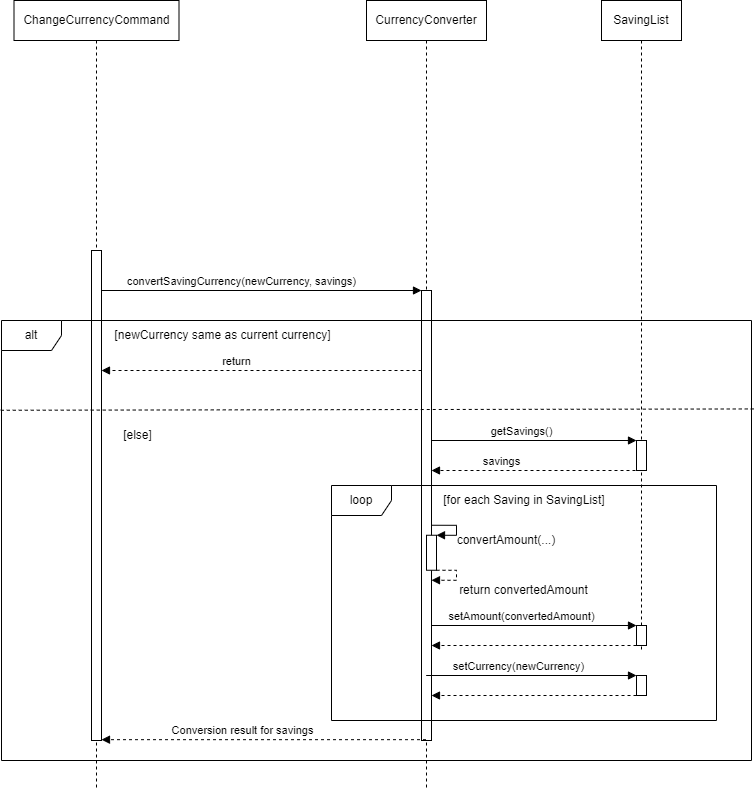

The diagram above was exported from draw.io. Its source (the exported page's mxGraphModel, read from the mxfile embedded in the PNG):
<mxGraphModel dx="161" dy="570" grid="1" gridSize="10" guides="1" tooltips="1" connect="1" arrows="1" fold="1" page="1" pageScale="1" pageWidth="827" pageHeight="1169" math="0" shadow="0">
  <root>
    <mxCell id="0" />
    <mxCell id="1" parent="0" />
    <mxCell id="2KqzMKjcK2vfsWsQVXZ5-29" value="SavingList" style="shape=umlLifeline;perimeter=lifelinePerimeter;whiteSpace=wrap;html=1;container=1;dropTarget=0;collapsible=0;recursiveResize=0;outlineConnect=0;portConstraint=eastwest;newEdgeStyle={&quot;curved&quot;:0,&quot;rounded&quot;:0};" parent="1" vertex="1">
      <mxGeometry x="1720" y="150" width="80" height="650" as="geometry" />
    </mxCell>
    <mxCell id="2KqzMKjcK2vfsWsQVXZ5-3" value="" style="html=1;points=[[0,0,0,0,5],[0,1,0,0,-5],[1,0,0,0,5],[1,1,0,0,-5]];perimeter=orthogonalPerimeter;outlineConnect=0;targetShapes=umlLifeline;portConstraint=eastwest;newEdgeStyle={&quot;curved&quot;:0,&quot;rounded&quot;:0};" parent="2KqzMKjcK2vfsWsQVXZ5-29" vertex="1">
      <mxGeometry x="35" y="440" width="10" height="30" as="geometry" />
    </mxCell>
    <mxCell id="2KqzMKjcK2vfsWsQVXZ5-27" value="CurrencyConverter" style="shape=umlLifeline;perimeter=lifelinePerimeter;whiteSpace=wrap;html=1;container=1;dropTarget=0;collapsible=0;recursiveResize=0;outlineConnect=0;portConstraint=eastwest;newEdgeStyle={&quot;curved&quot;:0,&quot;rounded&quot;:0};" parent="1" vertex="1">
      <mxGeometry x="1485" y="150" width="120" height="790" as="geometry" />
    </mxCell>
    <mxCell id="2KqzMKjcK2vfsWsQVXZ5-28" value="ChangeCurrencyCommand" style="shape=umlLifeline;perimeter=lifelinePerimeter;whiteSpace=wrap;html=1;container=1;dropTarget=0;collapsible=0;recursiveResize=0;outlineConnect=0;portConstraint=eastwest;newEdgeStyle={&quot;curved&quot;:0,&quot;rounded&quot;:0};" parent="1" vertex="1">
      <mxGeometry x="1132.5" y="150" width="165" height="790" as="geometry" />
    </mxCell>
    <mxCell id="2KqzMKjcK2vfsWsQVXZ5-1" value="" style="html=1;points=[[0,0,0,0,5],[0,1,0,0,-5],[1,0,0,0,5],[1,1,0,0,-5]];perimeter=orthogonalPerimeter;outlineConnect=0;targetShapes=umlLifeline;portConstraint=eastwest;newEdgeStyle={&quot;curved&quot;:0,&quot;rounded&quot;:0};" parent="1" vertex="1">
      <mxGeometry x="1540" y="440" width="10" height="450" as="geometry" />
    </mxCell>
    <mxCell id="2KqzMKjcK2vfsWsQVXZ5-2" value="convertSavingCurrency(newCurrency, savings)" style="html=1;verticalAlign=bottom;endArrow=block;curved=0;rounded=0;" parent="1" target="2KqzMKjcK2vfsWsQVXZ5-1" edge="1">
      <mxGeometry x="-0.125" width="80" relative="1" as="geometry">
        <mxPoint x="1220" y="440" as="sourcePoint" />
        <mxPoint x="1522.5" y="440" as="targetPoint" />
        <mxPoint as="offset" />
      </mxGeometry>
    </mxCell>
    <mxCell id="2KqzMKjcK2vfsWsQVXZ5-4" value="getSavings()" style="html=1;verticalAlign=bottom;endArrow=block;curved=0;rounded=0;" parent="1" target="2KqzMKjcK2vfsWsQVXZ5-3" edge="1">
      <mxGeometry x="-0.125" width="80" relative="1" as="geometry">
        <mxPoint x="1550" y="590" as="sourcePoint" />
        <mxPoint x="1887.5" y="590" as="targetPoint" />
        <mxPoint as="offset" />
      </mxGeometry>
    </mxCell>
    <mxCell id="2KqzMKjcK2vfsWsQVXZ5-5" value="" style="html=1;verticalAlign=bottom;endArrow=block;curved=0;rounded=0;dashed=1;exitX=0.5;exitY=1;exitDx=0;exitDy=0;exitPerimeter=0;" parent="1" source="2KqzMKjcK2vfsWsQVXZ5-3" edge="1">
      <mxGeometry width="80" relative="1" as="geometry">
        <mxPoint x="1750" y="620" as="sourcePoint" />
        <mxPoint x="1550" y="620" as="targetPoint" />
        <mxPoint as="offset" />
      </mxGeometry>
    </mxCell>
    <mxCell id="2KqzMKjcK2vfsWsQVXZ5-6" value="savings" style="edgeLabel;html=1;align=center;verticalAlign=middle;resizable=0;points=[];" parent="2KqzMKjcK2vfsWsQVXZ5-5" connectable="0" vertex="1">
      <mxGeometry x="-0.1966" y="1" relative="1" as="geometry">
        <mxPoint x="-57" y="-11" as="offset" />
      </mxGeometry>
    </mxCell>
    <mxCell id="2KqzMKjcK2vfsWsQVXZ5-7" value="[for each Saving in SavingList]" style="text;html=1;strokeColor=none;fillColor=none;align=center;verticalAlign=middle;whiteSpace=wrap;rounded=0;" parent="1" vertex="1">
      <mxGeometry x="1532.5" y="635" width="220" height="30" as="geometry" />
    </mxCell>
    <mxCell id="2KqzMKjcK2vfsWsQVXZ5-8" value="" style="html=1;align=left;spacingLeft=2;endArrow=block;rounded=0;edgeStyle=orthogonalEdgeStyle;curved=0;rounded=0;" parent="1" edge="1">
      <mxGeometry relative="1" as="geometry">
        <mxPoint x="1550" y="674.75" as="sourcePoint" />
        <Array as="points">
          <mxPoint x="1575" y="674.75" />
          <mxPoint x="1575" y="684.75" />
        </Array>
        <mxPoint x="1555" y="684.75" as="targetPoint" />
      </mxGeometry>
    </mxCell>
    <mxCell id="2KqzMKjcK2vfsWsQVXZ5-9" value="" style="html=1;points=[[0,0,0,0,5],[0,1,0,0,-5],[1,0,0,0,5],[1,1,0,0,-5]];perimeter=orthogonalPerimeter;outlineConnect=0;targetShapes=umlLifeline;portConstraint=eastwest;newEdgeStyle={&quot;curved&quot;:0,&quot;rounded&quot;:0};" parent="1" vertex="1">
      <mxGeometry x="1545" y="684.75" width="10" height="35" as="geometry" />
    </mxCell>
    <mxCell id="2KqzMKjcK2vfsWsQVXZ5-10" value="convertAmount(...)" style="text;html=1;strokeColor=none;fillColor=none;align=center;verticalAlign=middle;whiteSpace=wrap;rounded=0;" parent="1" vertex="1">
      <mxGeometry x="1595" y="674.75" width="60" height="30" as="geometry" />
    </mxCell>
    <mxCell id="2KqzMKjcK2vfsWsQVXZ5-11" value="" style="html=1;align=left;spacingLeft=2;endArrow=block;rounded=0;edgeStyle=orthogonalEdgeStyle;curved=0;rounded=0;dashed=1;" parent="1" edge="1">
      <mxGeometry relative="1" as="geometry">
        <mxPoint x="1555" y="719.75" as="sourcePoint" />
        <Array as="points">
          <mxPoint x="1575" y="719.75" />
          <mxPoint x="1575" y="729.75" />
        </Array>
        <mxPoint x="1550" y="729.75" as="targetPoint" />
      </mxGeometry>
    </mxCell>
    <mxCell id="2KqzMKjcK2vfsWsQVXZ5-12" value="return convertedAmount" style="text;html=1;strokeColor=none;fillColor=none;align=center;verticalAlign=middle;whiteSpace=wrap;rounded=0;" parent="1" vertex="1">
      <mxGeometry x="1570" y="724.75" width="145" height="30" as="geometry" />
    </mxCell>
    <mxCell id="2KqzMKjcK2vfsWsQVXZ5-13" value="setAmount(convertedAmount)" style="html=1;verticalAlign=bottom;endArrow=block;curved=0;rounded=0;" parent="1" target="2KqzMKjcK2vfsWsQVXZ5-17" edge="1">
      <mxGeometry x="-0.125" width="80" relative="1" as="geometry">
        <mxPoint x="1550" y="775" as="sourcePoint" />
        <mxPoint x="1742.5" y="775" as="targetPoint" />
        <mxPoint as="offset" />
      </mxGeometry>
    </mxCell>
    <mxCell id="2KqzMKjcK2vfsWsQVXZ5-14" value="" style="html=1;verticalAlign=bottom;endArrow=block;curved=0;rounded=0;dashed=1;" parent="1" source="2KqzMKjcK2vfsWsQVXZ5-17" edge="1">
      <mxGeometry width="80" relative="1" as="geometry">
        <mxPoint x="1747.5" y="794.75" as="sourcePoint" />
        <mxPoint x="1550" y="795" as="targetPoint" />
        <mxPoint as="offset" />
      </mxGeometry>
    </mxCell>
    <mxCell id="2KqzMKjcK2vfsWsQVXZ5-15" value="setCurrency(newCurrency)" style="html=1;verticalAlign=bottom;endArrow=block;curved=0;rounded=0;" parent="1" target="2KqzMKjcK2vfsWsQVXZ5-18" edge="1">
      <mxGeometry x="-0.125" width="80" relative="1" as="geometry">
        <mxPoint x="1544.6666666666667" y="825" as="sourcePoint" />
        <mxPoint x="1747.5" y="824.75" as="targetPoint" />
        <mxPoint as="offset" />
      </mxGeometry>
    </mxCell>
    <mxCell id="2KqzMKjcK2vfsWsQVXZ5-16" value="" style="html=1;verticalAlign=bottom;endArrow=block;curved=0;rounded=0;dashed=1;" parent="1" source="2KqzMKjcK2vfsWsQVXZ5-18" edge="1">
      <mxGeometry width="80" relative="1" as="geometry">
        <mxPoint x="1747" y="844.75" as="sourcePoint" />
        <mxPoint x="1550" y="845" as="targetPoint" />
        <mxPoint as="offset" />
      </mxGeometry>
    </mxCell>
    <mxCell id="2KqzMKjcK2vfsWsQVXZ5-17" value="" style="html=1;points=[[0,0,0,0,5],[0,1,0,0,-5],[1,0,0,0,5],[1,1,0,0,-5]];perimeter=orthogonalPerimeter;outlineConnect=0;targetShapes=umlLifeline;portConstraint=eastwest;newEdgeStyle={&quot;curved&quot;:0,&quot;rounded&quot;:0};" parent="1" vertex="1">
      <mxGeometry x="1755" y="775" width="10" height="20" as="geometry" />
    </mxCell>
    <mxCell id="2KqzMKjcK2vfsWsQVXZ5-18" value="" style="html=1;points=[[0,0,0,0,5],[0,1,0,0,-5],[1,0,0,0,5],[1,1,0,0,-5]];perimeter=orthogonalPerimeter;outlineConnect=0;targetShapes=umlLifeline;portConstraint=eastwest;newEdgeStyle={&quot;curved&quot;:0,&quot;rounded&quot;:0};" parent="1" vertex="1">
      <mxGeometry x="1755" y="825" width="10" height="20" as="geometry" />
    </mxCell>
    <mxCell id="2KqzMKjcK2vfsWsQVXZ5-19" value="loop" style="shape=umlFrame;whiteSpace=wrap;html=1;pointerEvents=0;" parent="1" vertex="1">
      <mxGeometry x="1450" y="635" width="385" height="235" as="geometry" />
    </mxCell>
    <mxCell id="2KqzMKjcK2vfsWsQVXZ5-20" value="" style="html=1;verticalAlign=bottom;endArrow=block;curved=0;rounded=0;dashed=1;" parent="1" edge="1">
      <mxGeometry width="80" relative="1" as="geometry">
        <mxPoint x="1544.5000000000002" y="889.17" as="sourcePoint" />
        <mxPoint x="1220" y="889.17" as="targetPoint" />
        <mxPoint as="offset" />
      </mxGeometry>
    </mxCell>
    <mxCell id="2KqzMKjcK2vfsWsQVXZ5-21" value="Conversion result for savings" style="edgeLabel;html=1;align=center;verticalAlign=middle;resizable=0;points=[];" parent="2KqzMKjcK2vfsWsQVXZ5-20" connectable="0" vertex="1">
      <mxGeometry x="0.2827" relative="1" as="geometry">
        <mxPoint x="24" y="-10" as="offset" />
      </mxGeometry>
    </mxCell>
    <mxCell id="2KqzMKjcK2vfsWsQVXZ5-26" value="" style="html=1;points=[[0,0,0,0,5],[0,1,0,0,-5],[1,0,0,0,5],[1,1,0,0,-5]];perimeter=orthogonalPerimeter;outlineConnect=0;targetShapes=umlLifeline;portConstraint=eastwest;newEdgeStyle={&quot;curved&quot;:0,&quot;rounded&quot;:0};" parent="1" vertex="1">
      <mxGeometry x="1210" y="400" width="10" height="490" as="geometry" />
    </mxCell>
    <mxCell id="yt3483VuR51Cz1KoevkE-1" value="alt" style="shape=umlFrame;whiteSpace=wrap;html=1;pointerEvents=0;" parent="1" vertex="1">
      <mxGeometry x="1120" y="470" width="750" height="440" as="geometry" />
    </mxCell>
    <mxCell id="yt3483VuR51Cz1KoevkE-2" value="" style="endArrow=none;dashed=1;html=1;rounded=0;exitX=-0.001;exitY=0.204;exitDx=0;exitDy=0;exitPerimeter=0;entryX=1.004;entryY=0.201;entryDx=0;entryDy=0;entryPerimeter=0;" parent="1" source="yt3483VuR51Cz1KoevkE-1" target="yt3483VuR51Cz1KoevkE-1" edge="1">
      <mxGeometry width="50" height="50" relative="1" as="geometry">
        <mxPoint x="1120" y="561" as="sourcePoint" />
        <mxPoint x="1316.76" y="560.62" as="targetPoint" />
      </mxGeometry>
    </mxCell>
    <mxCell id="yt3483VuR51Cz1KoevkE-3" value="[newCurrency same as current currency]" style="text;html=1;strokeColor=none;fillColor=none;align=center;verticalAlign=middle;whiteSpace=wrap;rounded=0;" parent="1" vertex="1">
      <mxGeometry x="1230" y="470" width="222.5" height="30" as="geometry" />
    </mxCell>
    <mxCell id="yt3483VuR51Cz1KoevkE-4" value="" style="html=1;verticalAlign=bottom;endArrow=block;curved=0;rounded=0;dashed=1;exitX=0.5;exitY=1;exitDx=0;exitDy=0;exitPerimeter=0;" parent="1" edge="1">
      <mxGeometry width="80" relative="1" as="geometry">
        <mxPoint x="1540" y="520" as="sourcePoint" />
        <mxPoint x="1220" y="520" as="targetPoint" />
        <mxPoint as="offset" />
        <Array as="points">
          <mxPoint x="1410" y="520" />
        </Array>
      </mxGeometry>
    </mxCell>
    <mxCell id="yt3483VuR51Cz1KoevkE-5" value="return" style="edgeLabel;html=1;align=center;verticalAlign=middle;resizable=0;points=[];" parent="yt3483VuR51Cz1KoevkE-4" connectable="0" vertex="1">
      <mxGeometry x="-0.1966" y="1" relative="1" as="geometry">
        <mxPoint x="-57" y="-11" as="offset" />
      </mxGeometry>
    </mxCell>
    <mxCell id="yt3483VuR51Cz1KoevkE-6" value="[else]" style="text;html=1;strokeColor=none;fillColor=none;align=center;verticalAlign=middle;whiteSpace=wrap;rounded=0;" parent="1" vertex="1">
      <mxGeometry x="1230" y="570" width="52.5" height="30" as="geometry" />
    </mxCell>
  </root>
</mxGraphModel>